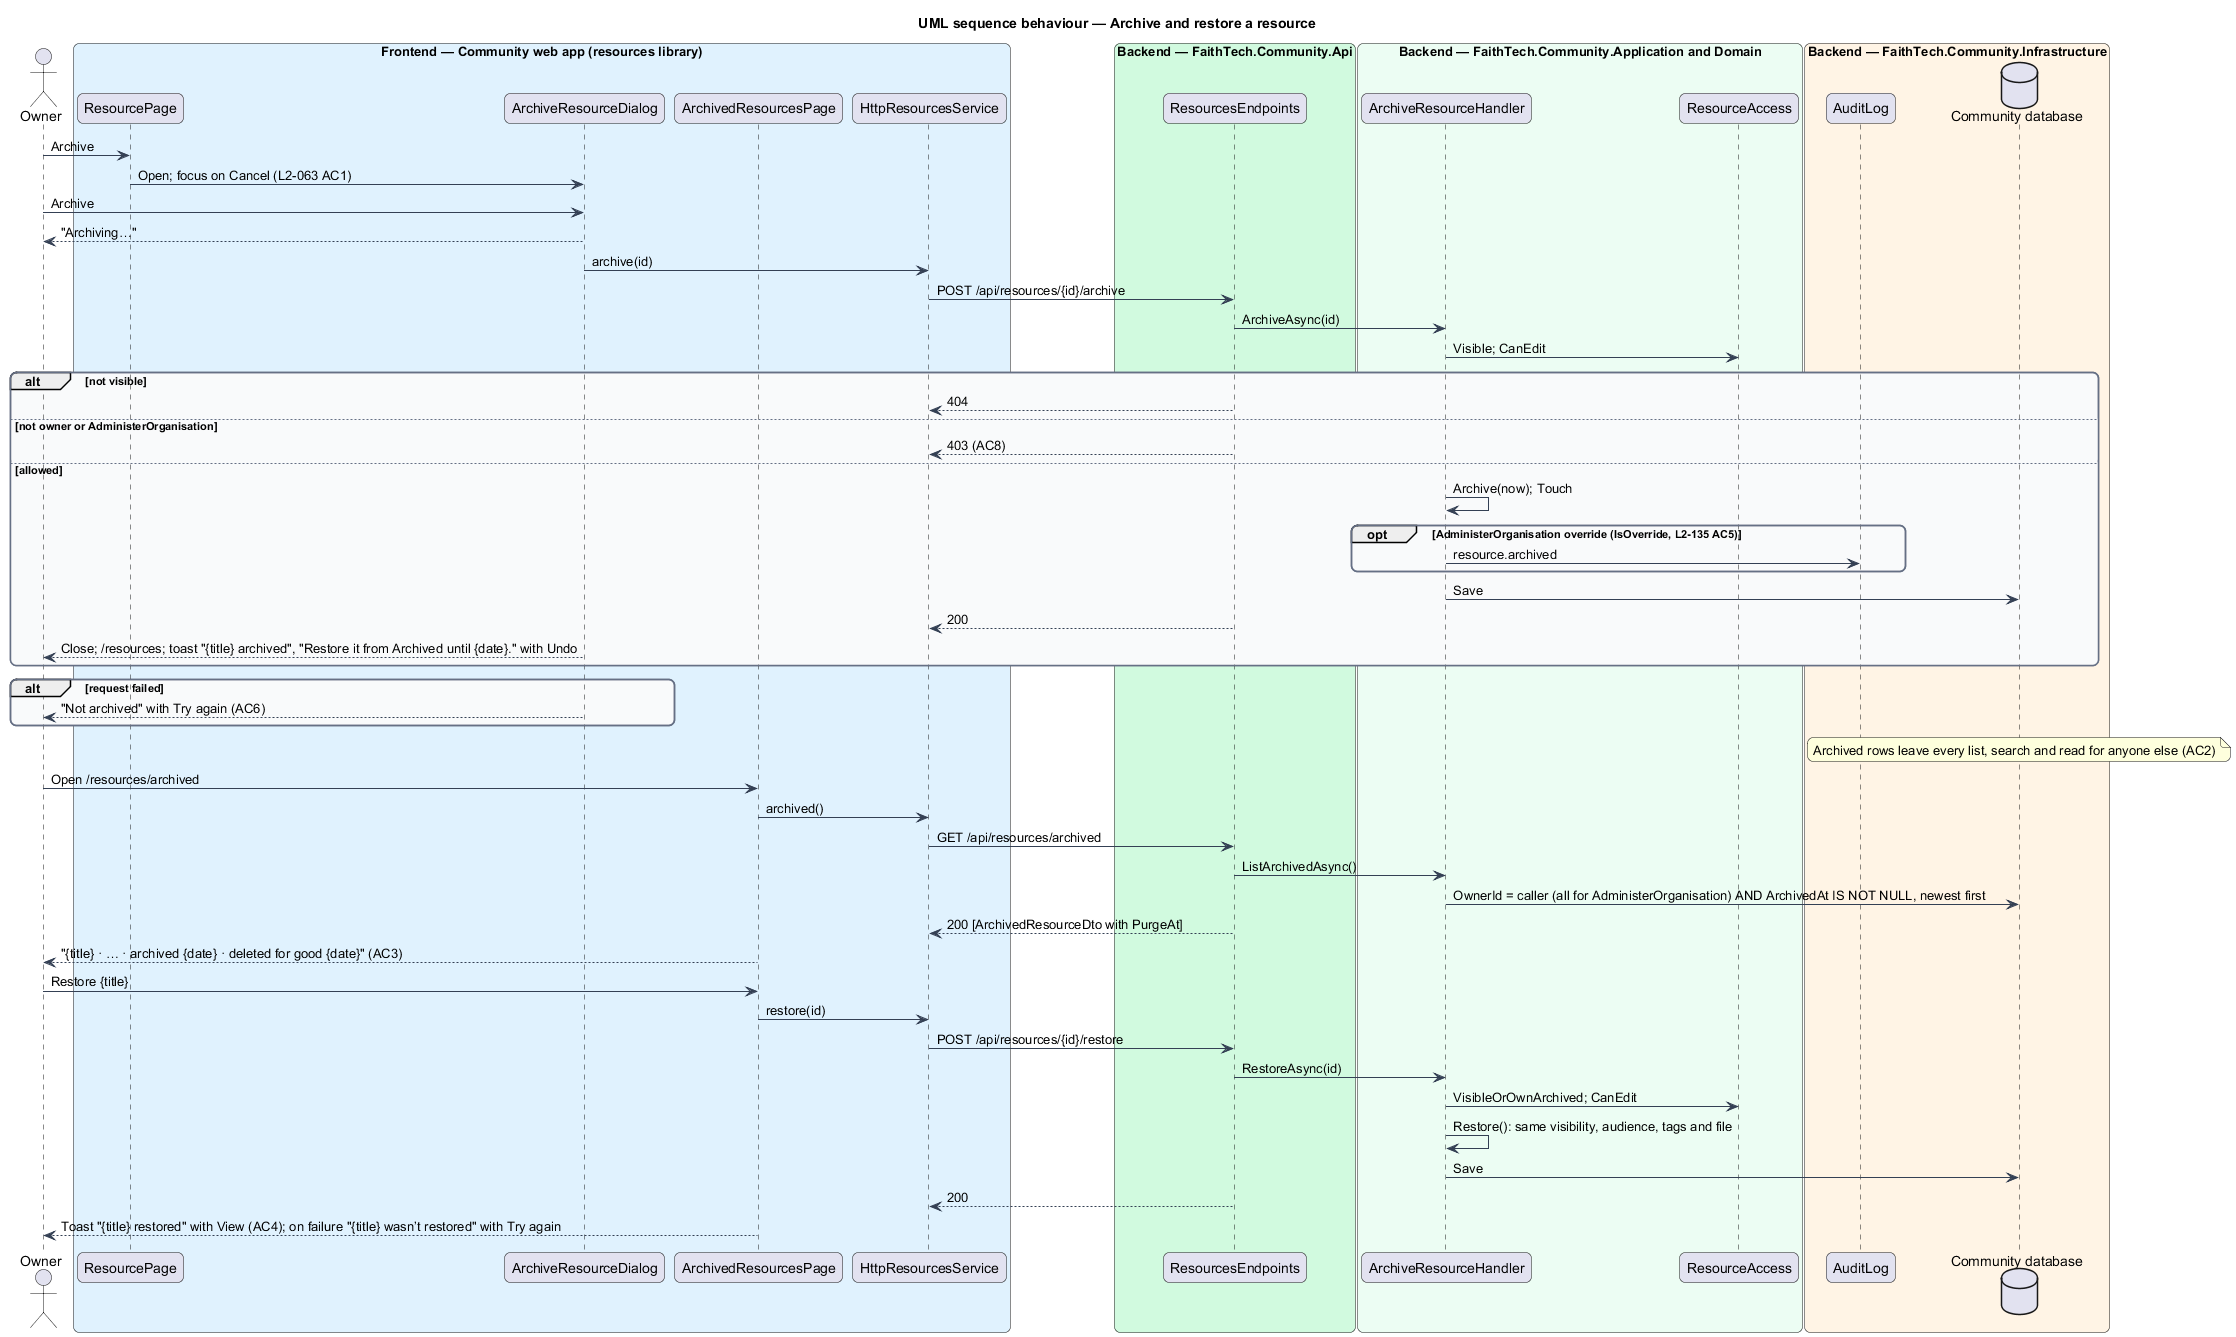

The diagram above was rendered by PlantUML. Its source (embedded in the PNG):
@startuml
title UML sequence behaviour — Archive and restore a resource
skinparam backgroundColor #FFFFFF
skinparam shadowing false
skinparam roundcorner 12
skinparam defaultFontName Arial
skinparam ArrowColor #344054
skinparam rectangle {
  BorderColor #344054
  FontColor #101828
}
skinparam package {
  BorderColor #667085
  FontColor #101828
  BackgroundColor #F9FAFB
}
actor "Owner" as actor
box "Frontend — Community web app (resources library)" #E0F2FE
  participant "ResourcePage" as page
  participant "ArchiveResourceDialog" as dlg
  participant "ArchivedResourcesPage" as arch
  participant "HttpResourcesService" as svc
end box
box "Backend — FaithTech.Community.Api" #D1FADF
  participant "ResourcesEndpoints" as ep
end box
box "Backend — FaithTech.Community.Application and Domain" #ECFDF3
  participant "ArchiveResourceHandler" as h
  participant "ResourceAccess" as acc
end box
box "Backend — FaithTech.Community.Infrastructure" #FFF4E5
  participant "AuditLog" as audit
  database "Community database" as db
end box
actor -> page : Archive
page -> dlg : Open; focus on Cancel (L2-063 AC1)
actor -> dlg : Archive
dlg --> actor : "Archiving…"
dlg -> svc : archive(id)
svc -> ep : POST /api/resources/{id}/archive
ep -> h : ArchiveAsync(id)
h -> acc : Visible; CanEdit
alt not visible
  ep --> svc : 404
else not owner or AdministerOrganisation
  ep --> svc : 403 (AC8)
else allowed
  h -> h : Archive(now); Touch
  opt AdministerOrganisation override (IsOverride, L2-135 AC5)
    h -> audit : resource.archived
  end
  h -> db : Save
  ep --> svc : 200
  dlg --> actor : Close; /resources; toast "{title} archived", "Restore it from Archived until {date}." with Undo
end
alt request failed
  dlg --> actor : "Not archived" with Try again (AC6)
end
note over db: Archived rows leave every list, search and read for anyone else (AC2)
actor -> arch : Open /resources/archived
arch -> svc : archived()
svc -> ep : GET /api/resources/archived
ep -> h : ListArchivedAsync()
h -> db : OwnerId = caller (all for AdministerOrganisation) AND ArchivedAt IS NOT NULL, newest first
ep --> svc : 200 [ArchivedResourceDto with PurgeAt]
arch --> actor : "{title} · … · archived {date} · deleted for good {date}" (AC3)
actor -> arch : Restore {title}
arch -> svc : restore(id)
svc -> ep : POST /api/resources/{id}/restore
ep -> h : RestoreAsync(id)
h -> acc : VisibleOrOwnArchived; CanEdit
h -> h : Restore(): same visibility, audience, tags and file
h -> db : Save
ep --> svc : 200
arch --> actor : Toast "{title} restored" with View (AC4); on failure "{title} wasn’t restored" with Try again
@enduml